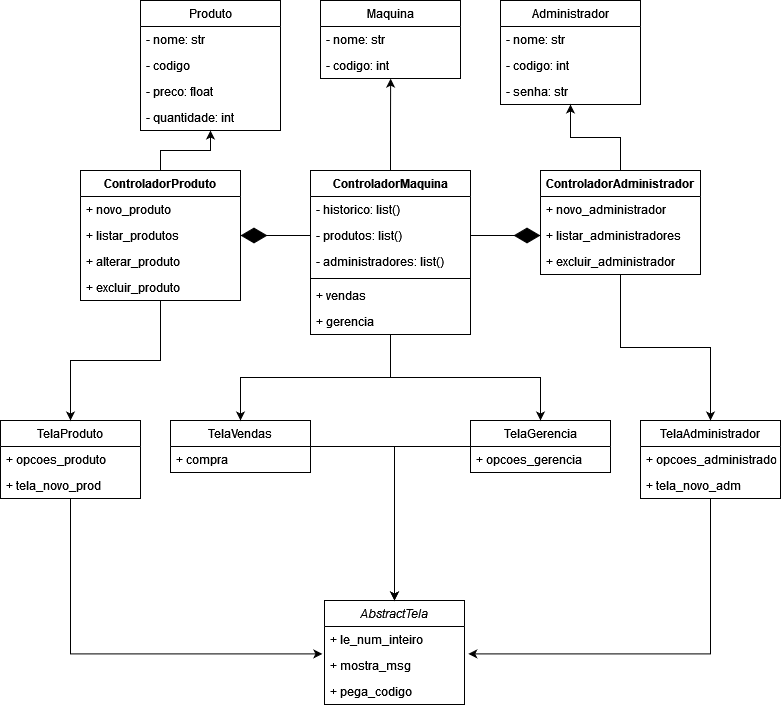

The diagram above was exported from draw.io. Its source (the exported page's mxGraphModel, read from the mxfile embedded in the PNG):
<mxGraphModel dx="868" dy="468" grid="1" gridSize="10" guides="1" tooltips="1" connect="1" arrows="1" fold="1" page="1" pageScale="1" pageWidth="827" pageHeight="1169" math="0" shadow="0">
  <root>
    <mxCell id="0" />
    <mxCell id="1" parent="0" />
    <mxCell id="-z6gwMAAuO1FXPp-W7JM-1" value="Produto" style="swimlane;fontStyle=0;childLayout=stackLayout;horizontal=1;startSize=26;fillColor=none;horizontalStack=0;resizeParent=1;resizeParentMax=0;resizeLast=0;collapsible=1;marginBottom=0;" parent="1" vertex="1">
      <mxGeometry x="160" y="220" width="140" height="130" as="geometry" />
    </mxCell>
    <mxCell id="-z6gwMAAuO1FXPp-W7JM-2" value="- nome: str" style="text;strokeColor=none;fillColor=none;align=left;verticalAlign=top;spacingLeft=4;spacingRight=4;overflow=hidden;rotatable=0;points=[[0,0.5],[1,0.5]];portConstraint=eastwest;" parent="-z6gwMAAuO1FXPp-W7JM-1" vertex="1">
      <mxGeometry y="26" width="140" height="26" as="geometry" />
    </mxCell>
    <mxCell id="e-N_YD7qegfVkIrMeZDH-36" value="- codigo" style="text;strokeColor=none;fillColor=none;align=left;verticalAlign=top;spacingLeft=4;spacingRight=4;overflow=hidden;rotatable=0;points=[[0,0.5],[1,0.5]];portConstraint=eastwest;" parent="-z6gwMAAuO1FXPp-W7JM-1" vertex="1">
      <mxGeometry y="52" width="140" height="26" as="geometry" />
    </mxCell>
    <mxCell id="-z6gwMAAuO1FXPp-W7JM-3" value="- preco: float" style="text;strokeColor=none;fillColor=none;align=left;verticalAlign=top;spacingLeft=4;spacingRight=4;overflow=hidden;rotatable=0;points=[[0,0.5],[1,0.5]];portConstraint=eastwest;" parent="-z6gwMAAuO1FXPp-W7JM-1" vertex="1">
      <mxGeometry y="78" width="140" height="26" as="geometry" />
    </mxCell>
    <mxCell id="-z6gwMAAuO1FXPp-W7JM-4" value="- quantidade: int" style="text;strokeColor=none;fillColor=none;align=left;verticalAlign=top;spacingLeft=4;spacingRight=4;overflow=hidden;rotatable=0;points=[[0,0.5],[1,0.5]];portConstraint=eastwest;" parent="-z6gwMAAuO1FXPp-W7JM-1" vertex="1">
      <mxGeometry y="104" width="140" height="26" as="geometry" />
    </mxCell>
    <mxCell id="-z6gwMAAuO1FXPp-W7JM-5" value="Maquina" style="swimlane;fontStyle=0;childLayout=stackLayout;horizontal=1;startSize=26;fillColor=none;horizontalStack=0;resizeParent=1;resizeParentMax=0;resizeLast=0;collapsible=1;marginBottom=0;" parent="1" vertex="1">
      <mxGeometry x="340" y="220" width="140" height="78" as="geometry" />
    </mxCell>
    <mxCell id="-z6gwMAAuO1FXPp-W7JM-6" value="- nome: str" style="text;strokeColor=none;fillColor=none;align=left;verticalAlign=top;spacingLeft=4;spacingRight=4;overflow=hidden;rotatable=0;points=[[0,0.5],[1,0.5]];portConstraint=eastwest;" parent="-z6gwMAAuO1FXPp-W7JM-5" vertex="1">
      <mxGeometry y="26" width="140" height="26" as="geometry" />
    </mxCell>
    <mxCell id="e-N_YD7qegfVkIrMeZDH-16" value="- codigo: int" style="text;strokeColor=none;fillColor=none;align=left;verticalAlign=top;spacingLeft=4;spacingRight=4;overflow=hidden;rotatable=0;points=[[0,0.5],[1,0.5]];portConstraint=eastwest;" parent="-z6gwMAAuO1FXPp-W7JM-5" vertex="1">
      <mxGeometry y="52" width="140" height="26" as="geometry" />
    </mxCell>
    <mxCell id="-z6gwMAAuO1FXPp-W7JM-9" value="Administrador" style="swimlane;fontStyle=0;childLayout=stackLayout;horizontal=1;startSize=26;fillColor=none;horizontalStack=0;resizeParent=1;resizeParentMax=0;resizeLast=0;collapsible=1;marginBottom=0;" parent="1" vertex="1">
      <mxGeometry x="520" y="220" width="140" height="104" as="geometry" />
    </mxCell>
    <mxCell id="-z6gwMAAuO1FXPp-W7JM-10" value="- nome: str" style="text;strokeColor=none;fillColor=none;align=left;verticalAlign=top;spacingLeft=4;spacingRight=4;overflow=hidden;rotatable=0;points=[[0,0.5],[1,0.5]];portConstraint=eastwest;" parent="-z6gwMAAuO1FXPp-W7JM-9" vertex="1">
      <mxGeometry y="26" width="140" height="26" as="geometry" />
    </mxCell>
    <mxCell id="-z6gwMAAuO1FXPp-W7JM-11" value="- codigo: int" style="text;strokeColor=none;fillColor=none;align=left;verticalAlign=top;spacingLeft=4;spacingRight=4;overflow=hidden;rotatable=0;points=[[0,0.5],[1,0.5]];portConstraint=eastwest;" parent="-z6gwMAAuO1FXPp-W7JM-9" vertex="1">
      <mxGeometry y="52" width="140" height="26" as="geometry" />
    </mxCell>
    <mxCell id="-z6gwMAAuO1FXPp-W7JM-12" value="- senha: str" style="text;strokeColor=none;fillColor=none;align=left;verticalAlign=top;spacingLeft=4;spacingRight=4;overflow=hidden;rotatable=0;points=[[0,0.5],[1,0.5]];portConstraint=eastwest;" parent="-z6gwMAAuO1FXPp-W7JM-9" vertex="1">
      <mxGeometry y="78" width="140" height="26" as="geometry" />
    </mxCell>
    <mxCell id="e-N_YD7qegfVkIrMeZDH-26" style="edgeStyle=orthogonalEdgeStyle;rounded=0;orthogonalLoop=1;jettySize=auto;html=1;entryX=0.501;entryY=1.005;entryDx=0;entryDy=0;entryPerimeter=0;" parent="1" source="-z6gwMAAuO1FXPp-W7JM-13" target="e-N_YD7qegfVkIrMeZDH-16" edge="1">
      <mxGeometry relative="1" as="geometry" />
    </mxCell>
    <mxCell id="e-N_YD7qegfVkIrMeZDH-47" style="edgeStyle=orthogonalEdgeStyle;rounded=0;orthogonalLoop=1;jettySize=auto;html=1;entryX=0.5;entryY=0;entryDx=0;entryDy=0;" parent="1" source="-z6gwMAAuO1FXPp-W7JM-13" target="e-N_YD7qegfVkIrMeZDH-37" edge="1">
      <mxGeometry relative="1" as="geometry" />
    </mxCell>
    <mxCell id="e-N_YD7qegfVkIrMeZDH-48" style="edgeStyle=orthogonalEdgeStyle;rounded=0;orthogonalLoop=1;jettySize=auto;html=1;entryX=0.5;entryY=0;entryDx=0;entryDy=0;" parent="1" source="-z6gwMAAuO1FXPp-W7JM-13" target="e-N_YD7qegfVkIrMeZDH-41" edge="1">
      <mxGeometry relative="1" as="geometry" />
    </mxCell>
    <mxCell id="-z6gwMAAuO1FXPp-W7JM-13" value="ControladorMaquina" style="swimlane;fontStyle=1;align=center;verticalAlign=top;childLayout=stackLayout;horizontal=1;startSize=26;horizontalStack=0;resizeParent=1;resizeParentMax=0;resizeLast=0;collapsible=1;marginBottom=0;" parent="1" vertex="1">
      <mxGeometry x="330" y="390" width="160" height="164" as="geometry" />
    </mxCell>
    <mxCell id="-z6gwMAAuO1FXPp-W7JM-14" value="- historico: list()" style="text;strokeColor=none;fillColor=none;align=left;verticalAlign=top;spacingLeft=4;spacingRight=4;overflow=hidden;rotatable=0;points=[[0,0.5],[1,0.5]];portConstraint=eastwest;" parent="-z6gwMAAuO1FXPp-W7JM-13" vertex="1">
      <mxGeometry y="26" width="160" height="26" as="geometry" />
    </mxCell>
    <mxCell id="e-N_YD7qegfVkIrMeZDH-20" value="- produtos: list()" style="text;strokeColor=none;fillColor=none;align=left;verticalAlign=top;spacingLeft=4;spacingRight=4;overflow=hidden;rotatable=0;points=[[0,0.5],[1,0.5]];portConstraint=eastwest;" parent="-z6gwMAAuO1FXPp-W7JM-13" vertex="1">
      <mxGeometry y="52" width="160" height="26" as="geometry" />
    </mxCell>
    <mxCell id="e-N_YD7qegfVkIrMeZDH-17" value="- administradores: list()" style="text;strokeColor=none;fillColor=none;align=left;verticalAlign=top;spacingLeft=4;spacingRight=4;overflow=hidden;rotatable=0;points=[[0,0.5],[1,0.5]];portConstraint=eastwest;" parent="-z6gwMAAuO1FXPp-W7JM-13" vertex="1">
      <mxGeometry y="78" width="160" height="26" as="geometry" />
    </mxCell>
    <mxCell id="-z6gwMAAuO1FXPp-W7JM-15" value="" style="line;strokeWidth=1;fillColor=none;align=left;verticalAlign=middle;spacingTop=-1;spacingLeft=3;spacingRight=3;rotatable=0;labelPosition=right;points=[];portConstraint=eastwest;strokeColor=inherit;" parent="-z6gwMAAuO1FXPp-W7JM-13" vertex="1">
      <mxGeometry y="104" width="160" height="8" as="geometry" />
    </mxCell>
    <mxCell id="-z6gwMAAuO1FXPp-W7JM-16" value="+ vendas" style="text;strokeColor=none;fillColor=none;align=left;verticalAlign=top;spacingLeft=4;spacingRight=4;overflow=hidden;rotatable=0;points=[[0,0.5],[1,0.5]];portConstraint=eastwest;" parent="-z6gwMAAuO1FXPp-W7JM-13" vertex="1">
      <mxGeometry y="112" width="160" height="26" as="geometry" />
    </mxCell>
    <mxCell id="e-N_YD7qegfVkIrMeZDH-33" value="+ gerencia" style="text;strokeColor=none;fillColor=none;align=left;verticalAlign=top;spacingLeft=4;spacingRight=4;overflow=hidden;rotatable=0;points=[[0,0.5],[1,0.5]];portConstraint=eastwest;" parent="-z6gwMAAuO1FXPp-W7JM-13" vertex="1">
      <mxGeometry y="138" width="160" height="26" as="geometry" />
    </mxCell>
    <mxCell id="e-N_YD7qegfVkIrMeZDH-27" style="edgeStyle=orthogonalEdgeStyle;rounded=0;orthogonalLoop=1;jettySize=auto;html=1;entryX=0.5;entryY=1;entryDx=0;entryDy=0;" parent="1" source="-z6gwMAAuO1FXPp-W7JM-17" target="-z6gwMAAuO1FXPp-W7JM-1" edge="1">
      <mxGeometry relative="1" as="geometry">
        <mxPoint x="229.99999999999977" y="330" as="targetPoint" />
      </mxGeometry>
    </mxCell>
    <mxCell id="e-N_YD7qegfVkIrMeZDH-82" style="edgeStyle=orthogonalEdgeStyle;rounded=0;orthogonalLoop=1;jettySize=auto;html=1;entryX=0.5;entryY=0;entryDx=0;entryDy=0;" parent="1" source="-z6gwMAAuO1FXPp-W7JM-17" target="e-N_YD7qegfVkIrMeZDH-65" edge="1">
      <mxGeometry relative="1" as="geometry" />
    </mxCell>
    <mxCell id="-z6gwMAAuO1FXPp-W7JM-17" value="ControladorProduto" style="swimlane;fontStyle=1;align=center;verticalAlign=top;childLayout=stackLayout;horizontal=1;startSize=26;horizontalStack=0;resizeParent=1;resizeParentMax=0;resizeLast=0;collapsible=1;marginBottom=0;" parent="1" vertex="1">
      <mxGeometry x="100" y="390" width="160" height="130" as="geometry" />
    </mxCell>
    <mxCell id="-z6gwMAAuO1FXPp-W7JM-20" value="+ novo_produto" style="text;strokeColor=none;fillColor=none;align=left;verticalAlign=top;spacingLeft=4;spacingRight=4;overflow=hidden;rotatable=0;points=[[0,0.5],[1,0.5]];portConstraint=eastwest;" parent="-z6gwMAAuO1FXPp-W7JM-17" vertex="1">
      <mxGeometry y="26" width="160" height="26" as="geometry" />
    </mxCell>
    <mxCell id="e-N_YD7qegfVkIrMeZDH-13" value="+ listar_produtos" style="text;strokeColor=none;fillColor=none;align=left;verticalAlign=top;spacingLeft=4;spacingRight=4;overflow=hidden;rotatable=0;points=[[0,0.5],[1,0.5]];portConstraint=eastwest;" parent="-z6gwMAAuO1FXPp-W7JM-17" vertex="1">
      <mxGeometry y="52" width="160" height="26" as="geometry" />
    </mxCell>
    <mxCell id="e-N_YD7qegfVkIrMeZDH-15" value="+ alterar_produto" style="text;strokeColor=none;fillColor=none;align=left;verticalAlign=top;spacingLeft=4;spacingRight=4;overflow=hidden;rotatable=0;points=[[0,0.5],[1,0.5]];portConstraint=eastwest;" parent="-z6gwMAAuO1FXPp-W7JM-17" vertex="1">
      <mxGeometry y="78" width="160" height="26" as="geometry" />
    </mxCell>
    <mxCell id="e-N_YD7qegfVkIrMeZDH-14" value="+ excluir_produto" style="text;strokeColor=none;fillColor=none;align=left;verticalAlign=top;spacingLeft=4;spacingRight=4;overflow=hidden;rotatable=0;points=[[0,0.5],[1,0.5]];portConstraint=eastwest;" parent="-z6gwMAAuO1FXPp-W7JM-17" vertex="1">
      <mxGeometry y="104" width="160" height="26" as="geometry" />
    </mxCell>
    <mxCell id="e-N_YD7qegfVkIrMeZDH-25" style="edgeStyle=orthogonalEdgeStyle;rounded=0;orthogonalLoop=1;jettySize=auto;html=1;entryX=0.5;entryY=1;entryDx=0;entryDy=0;" parent="1" source="-z6gwMAAuO1FXPp-W7JM-21" target="-z6gwMAAuO1FXPp-W7JM-9" edge="1">
      <mxGeometry relative="1" as="geometry">
        <mxPoint x="590" y="330" as="targetPoint" />
      </mxGeometry>
    </mxCell>
    <mxCell id="e-N_YD7qegfVkIrMeZDH-81" style="edgeStyle=orthogonalEdgeStyle;rounded=0;orthogonalLoop=1;jettySize=auto;html=1;entryX=0.5;entryY=0;entryDx=0;entryDy=0;" parent="1" source="-z6gwMAAuO1FXPp-W7JM-21" target="e-N_YD7qegfVkIrMeZDH-59" edge="1">
      <mxGeometry relative="1" as="geometry" />
    </mxCell>
    <mxCell id="-z6gwMAAuO1FXPp-W7JM-21" value="ControladorAdministrador" style="swimlane;fontStyle=1;align=center;verticalAlign=top;childLayout=stackLayout;horizontal=1;startSize=26;horizontalStack=0;resizeParent=1;resizeParentMax=0;resizeLast=0;collapsible=1;marginBottom=0;" parent="1" vertex="1">
      <mxGeometry x="560" y="390" width="160" height="104" as="geometry" />
    </mxCell>
    <mxCell id="-z6gwMAAuO1FXPp-W7JM-24" value="+ novo_administrador" style="text;strokeColor=none;fillColor=none;align=left;verticalAlign=top;spacingLeft=4;spacingRight=4;overflow=hidden;rotatable=0;points=[[0,0.5],[1,0.5]];portConstraint=eastwest;" parent="-z6gwMAAuO1FXPp-W7JM-21" vertex="1">
      <mxGeometry y="26" width="160" height="26" as="geometry" />
    </mxCell>
    <mxCell id="e-N_YD7qegfVkIrMeZDH-18" value="+ listar_administradores" style="text;strokeColor=none;fillColor=none;align=left;verticalAlign=top;spacingLeft=4;spacingRight=4;overflow=hidden;rotatable=0;points=[[0,0.5],[1,0.5]];portConstraint=eastwest;" parent="-z6gwMAAuO1FXPp-W7JM-21" vertex="1">
      <mxGeometry y="52" width="160" height="26" as="geometry" />
    </mxCell>
    <mxCell id="e-N_YD7qegfVkIrMeZDH-19" value="+ excluir_administrador" style="text;strokeColor=none;fillColor=none;align=left;verticalAlign=top;spacingLeft=4;spacingRight=4;overflow=hidden;rotatable=0;points=[[0,0.5],[1,0.5]];portConstraint=eastwest;" parent="-z6gwMAAuO1FXPp-W7JM-21" vertex="1">
      <mxGeometry y="78" width="160" height="26" as="geometry" />
    </mxCell>
    <mxCell id="e-N_YD7qegfVkIrMeZDH-77" style="edgeStyle=orthogonalEdgeStyle;rounded=0;orthogonalLoop=1;jettySize=auto;html=1;entryX=0.5;entryY=0;entryDx=0;entryDy=0;" parent="1" source="e-N_YD7qegfVkIrMeZDH-37" target="e-N_YD7qegfVkIrMeZDH-55" edge="1">
      <mxGeometry relative="1" as="geometry" />
    </mxCell>
    <mxCell id="e-N_YD7qegfVkIrMeZDH-37" value="TelaVendas" style="swimlane;fontStyle=0;childLayout=stackLayout;horizontal=1;startSize=26;fillColor=none;horizontalStack=0;resizeParent=1;resizeParentMax=0;resizeLast=0;collapsible=1;marginBottom=0;" parent="1" vertex="1">
      <mxGeometry x="190" y="640" width="140" height="52" as="geometry" />
    </mxCell>
    <mxCell id="e-N_YD7qegfVkIrMeZDH-38" value="+ compra" style="text;strokeColor=none;fillColor=none;align=left;verticalAlign=top;spacingLeft=4;spacingRight=4;overflow=hidden;rotatable=0;points=[[0,0.5],[1,0.5]];portConstraint=eastwest;" parent="e-N_YD7qegfVkIrMeZDH-37" vertex="1">
      <mxGeometry y="26" width="140" height="26" as="geometry" />
    </mxCell>
    <mxCell id="e-N_YD7qegfVkIrMeZDH-76" style="edgeStyle=orthogonalEdgeStyle;rounded=0;orthogonalLoop=1;jettySize=auto;html=1;entryX=0.5;entryY=0;entryDx=0;entryDy=0;" parent="1" source="e-N_YD7qegfVkIrMeZDH-41" target="e-N_YD7qegfVkIrMeZDH-55" edge="1">
      <mxGeometry relative="1" as="geometry" />
    </mxCell>
    <mxCell id="e-N_YD7qegfVkIrMeZDH-41" value="TelaGerencia" style="swimlane;fontStyle=0;childLayout=stackLayout;horizontal=1;startSize=26;fillColor=none;horizontalStack=0;resizeParent=1;resizeParentMax=0;resizeLast=0;collapsible=1;marginBottom=0;" parent="1" vertex="1">
      <mxGeometry x="490" y="640" width="140" height="52" as="geometry" />
    </mxCell>
    <mxCell id="e-N_YD7qegfVkIrMeZDH-42" value="+ opcoes_gerencia" style="text;strokeColor=none;fillColor=none;align=left;verticalAlign=top;spacingLeft=4;spacingRight=4;overflow=hidden;rotatable=0;points=[[0,0.5],[1,0.5]];portConstraint=eastwest;" parent="e-N_YD7qegfVkIrMeZDH-41" vertex="1">
      <mxGeometry y="26" width="140" height="26" as="geometry" />
    </mxCell>
    <mxCell id="e-N_YD7qegfVkIrMeZDH-55" value="AbstractTela" style="swimlane;fontStyle=2;childLayout=stackLayout;horizontal=1;startSize=26;fillColor=none;horizontalStack=0;resizeParent=1;resizeParentMax=0;resizeLast=0;collapsible=1;marginBottom=0;" parent="1" vertex="1">
      <mxGeometry x="344" y="820" width="140" height="104" as="geometry" />
    </mxCell>
    <mxCell id="e-N_YD7qegfVkIrMeZDH-56" value="+ le_num_inteiro" style="text;strokeColor=none;fillColor=none;align=left;verticalAlign=top;spacingLeft=4;spacingRight=4;overflow=hidden;rotatable=0;points=[[0,0.5],[1,0.5]];portConstraint=eastwest;" parent="e-N_YD7qegfVkIrMeZDH-55" vertex="1">
      <mxGeometry y="26" width="140" height="26" as="geometry" />
    </mxCell>
    <mxCell id="e-N_YD7qegfVkIrMeZDH-57" value="+ mostra_msg" style="text;strokeColor=none;fillColor=none;align=left;verticalAlign=top;spacingLeft=4;spacingRight=4;overflow=hidden;rotatable=0;points=[[0,0.5],[1,0.5]];portConstraint=eastwest;" parent="e-N_YD7qegfVkIrMeZDH-55" vertex="1">
      <mxGeometry y="52" width="140" height="26" as="geometry" />
    </mxCell>
    <mxCell id="e-N_YD7qegfVkIrMeZDH-64" value="+ pega_codigo" style="text;strokeColor=none;fillColor=none;align=left;verticalAlign=top;spacingLeft=4;spacingRight=4;overflow=hidden;rotatable=0;points=[[0,0.5],[1,0.5]];portConstraint=eastwest;" parent="e-N_YD7qegfVkIrMeZDH-55" vertex="1">
      <mxGeometry y="78" width="140" height="26" as="geometry" />
    </mxCell>
    <mxCell id="e-N_YD7qegfVkIrMeZDH-75" style="edgeStyle=orthogonalEdgeStyle;rounded=0;orthogonalLoop=1;jettySize=auto;html=1;entryX=1.027;entryY=0.054;entryDx=0;entryDy=0;entryPerimeter=0;" parent="1" source="e-N_YD7qegfVkIrMeZDH-59" target="e-N_YD7qegfVkIrMeZDH-57" edge="1">
      <mxGeometry relative="1" as="geometry" />
    </mxCell>
    <mxCell id="e-N_YD7qegfVkIrMeZDH-59" value="TelaAdministrador" style="swimlane;fontStyle=0;childLayout=stackLayout;horizontal=1;startSize=26;fillColor=none;horizontalStack=0;resizeParent=1;resizeParentMax=0;resizeLast=0;collapsible=1;marginBottom=0;" parent="1" vertex="1">
      <mxGeometry x="660" y="640" width="140" height="78" as="geometry" />
    </mxCell>
    <mxCell id="e-N_YD7qegfVkIrMeZDH-60" value="+ opcoes_administrador" style="text;strokeColor=none;fillColor=none;align=left;verticalAlign=top;spacingLeft=4;spacingRight=4;overflow=hidden;rotatable=0;points=[[0,0.5],[1,0.5]];portConstraint=eastwest;" parent="e-N_YD7qegfVkIrMeZDH-59" vertex="1">
      <mxGeometry y="26" width="140" height="26" as="geometry" />
    </mxCell>
    <mxCell id="e-N_YD7qegfVkIrMeZDH-61" value="+ tela_novo_adm" style="text;strokeColor=none;fillColor=none;align=left;verticalAlign=top;spacingLeft=4;spacingRight=4;overflow=hidden;rotatable=0;points=[[0,0.5],[1,0.5]];portConstraint=eastwest;" parent="e-N_YD7qegfVkIrMeZDH-59" vertex="1">
      <mxGeometry y="52" width="140" height="26" as="geometry" />
    </mxCell>
    <mxCell id="e-N_YD7qegfVkIrMeZDH-74" style="edgeStyle=orthogonalEdgeStyle;rounded=0;orthogonalLoop=1;jettySize=auto;html=1;entryX=-0.015;entryY=0.054;entryDx=0;entryDy=0;entryPerimeter=0;" parent="1" source="e-N_YD7qegfVkIrMeZDH-65" target="e-N_YD7qegfVkIrMeZDH-57" edge="1">
      <mxGeometry relative="1" as="geometry" />
    </mxCell>
    <mxCell id="e-N_YD7qegfVkIrMeZDH-65" value="TelaProduto" style="swimlane;fontStyle=0;childLayout=stackLayout;horizontal=1;startSize=26;fillColor=none;horizontalStack=0;resizeParent=1;resizeParentMax=0;resizeLast=0;collapsible=1;marginBottom=0;" parent="1" vertex="1">
      <mxGeometry x="20" y="640" width="140" height="78" as="geometry" />
    </mxCell>
    <mxCell id="e-N_YD7qegfVkIrMeZDH-66" value="+ opcoes_produto" style="text;strokeColor=none;fillColor=none;align=left;verticalAlign=top;spacingLeft=4;spacingRight=4;overflow=hidden;rotatable=0;points=[[0,0.5],[1,0.5]];portConstraint=eastwest;" parent="e-N_YD7qegfVkIrMeZDH-65" vertex="1">
      <mxGeometry y="26" width="140" height="26" as="geometry" />
    </mxCell>
    <mxCell id="e-N_YD7qegfVkIrMeZDH-67" value="+ tela_novo_prod" style="text;strokeColor=none;fillColor=none;align=left;verticalAlign=top;spacingLeft=4;spacingRight=4;overflow=hidden;rotatable=0;points=[[0,0.5],[1,0.5]];portConstraint=eastwest;" parent="e-N_YD7qegfVkIrMeZDH-65" vertex="1">
      <mxGeometry y="52" width="140" height="26" as="geometry" />
    </mxCell>
    <mxCell id="e-N_YD7qegfVkIrMeZDH-78" value="" style="endArrow=diamondThin;endFill=1;endSize=24;html=1;rounded=0;exitX=0;exitY=0.5;exitDx=0;exitDy=0;entryX=1;entryY=0.5;entryDx=0;entryDy=0;" parent="1" source="e-N_YD7qegfVkIrMeZDH-20" target="e-N_YD7qegfVkIrMeZDH-13" edge="1">
      <mxGeometry width="160" relative="1" as="geometry">
        <mxPoint x="360" y="570" as="sourcePoint" />
        <mxPoint x="300" y="550" as="targetPoint" />
      </mxGeometry>
    </mxCell>
    <mxCell id="e-N_YD7qegfVkIrMeZDH-79" value="" style="endArrow=diamondThin;endFill=1;endSize=24;html=1;rounded=0;entryX=0;entryY=0.5;entryDx=0;entryDy=0;exitX=1;exitY=0.5;exitDx=0;exitDy=0;" parent="1" source="e-N_YD7qegfVkIrMeZDH-20" target="e-N_YD7qegfVkIrMeZDH-18" edge="1">
      <mxGeometry width="160" relative="1" as="geometry">
        <mxPoint x="530" y="510" as="sourcePoint" />
        <mxPoint x="500" y="470" as="targetPoint" />
      </mxGeometry>
    </mxCell>
  </root>
</mxGraphModel>